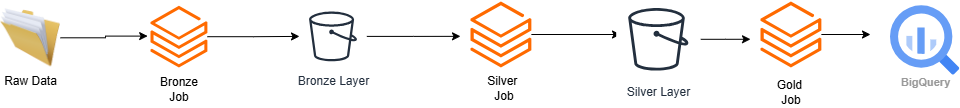

The diagram above was exported from draw.io. Its source (the exported page's mxGraphModel, read from the mxfile embedded in the PNG):
<mxGraphModel dx="1042" dy="527" grid="1" gridSize="10" guides="1" tooltips="1" connect="1" arrows="1" fold="1" page="1" pageScale="1" pageWidth="827" pageHeight="1169" math="0" shadow="0">
  <root>
    <mxCell id="0" />
    <mxCell id="1" parent="0" />
    <mxCell id="4HrJ-1slaXV6f6T-p0HA-1" parent="1" style="image;html=1;image=img/lib/clip_art/general/Full_Folder_128x128.png" value="Raw Data" vertex="1">
      <mxGeometry height="60" width="60" x="20" y="90.31" as="geometry" />
    </mxCell>
    <mxCell id="4HrJ-1slaXV6f6T-p0HA-8" edge="1" parent="1" source="4HrJ-1slaXV6f6T-p0HA-2" style="edgeStyle=orthogonalEdgeStyle;rounded=0;orthogonalLoop=1;jettySize=auto;html=1;" target="4HrJ-1slaXV6f6T-p0HA-4">
      <mxGeometry relative="1" as="geometry" />
    </mxCell>
    <mxCell id="4HrJ-1slaXV6f6T-p0HA-2" parent="1" style="points=[];aspect=fixed;html=1;align=center;shadow=0;dashed=0;fillColor=#FF6A00;strokeColor=none;shape=mxgraph.alibaba_cloud.spark_data_insights;" value="" vertex="1">
      <mxGeometry height="61.69" width="56.89" x="170" y="88.31" as="geometry" />
    </mxCell>
    <mxCell id="4HrJ-1slaXV6f6T-p0HA-3" edge="1" parent="1" source="4HrJ-1slaXV6f6T-p0HA-1" style="edgeStyle=orthogonalEdgeStyle;rounded=0;orthogonalLoop=1;jettySize=auto;html=1;entryX=-0.05;entryY=0.491;entryDx=0;entryDy=0;entryPerimeter=0;" target="4HrJ-1slaXV6f6T-p0HA-2">
      <mxGeometry relative="1" as="geometry" />
    </mxCell>
    <mxCell id="4HrJ-1slaXV6f6T-p0HA-20" edge="1" parent="1" source="4HrJ-1slaXV6f6T-p0HA-4" style="edgeStyle=orthogonalEdgeStyle;rounded=0;orthogonalLoop=1;jettySize=auto;html=1;">
      <mxGeometry relative="1" as="geometry">
        <mxPoint x="480" y="118.84500000000003" as="targetPoint" />
      </mxGeometry>
    </mxCell>
    <mxCell id="4HrJ-1slaXV6f6T-p0HA-4" parent="1" style="sketch=0;outlineConnect=0;fontColor=#232F3E;gradientColor=none;strokeColor=#232F3E;fillColor=#ffffff;dashed=0;verticalLabelPosition=bottom;verticalAlign=top;align=center;html=1;fontSize=12;fontStyle=0;aspect=fixed;shape=mxgraph.aws4.resourceIcon;resIcon=mxgraph.aws4.bucket;" value="Bronze Layer" vertex="1">
      <mxGeometry height="62.31" width="67.08" x="319" y="87.69" as="geometry" />
    </mxCell>
    <mxCell id="4HrJ-1slaXV6f6T-p0HA-21" edge="1" parent="1" source="4HrJ-1slaXV6f6T-p0HA-5" style="edgeStyle=orthogonalEdgeStyle;rounded=0;orthogonalLoop=1;jettySize=auto;html=1;">
      <mxGeometry relative="1" as="geometry">
        <mxPoint x="640" y="117" as="targetPoint" />
      </mxGeometry>
    </mxCell>
    <mxCell id="4HrJ-1slaXV6f6T-p0HA-5" parent="1" style="points=[];aspect=fixed;html=1;align=center;shadow=0;dashed=0;fillColor=#FF6A00;strokeColor=none;shape=mxgraph.alibaba_cloud.spark_data_insights;" value="" vertex="1">
      <mxGeometry height="66" width="60.86" x="490" y="84" as="geometry" />
    </mxCell>
    <mxCell id="4HrJ-1slaXV6f6T-p0HA-6" parent="1" style="sketch=0;html=1;verticalAlign=top;labelPosition=center;verticalLabelPosition=bottom;align=center;spacingTop=-6;fontSize=11;fontStyle=1;fontColor=#999999;shape=image;aspect=fixed;imageAspect=0;image=data:image/svg+xml,(base64 omitted: 1156 chars);" value="BigQuery" vertex="1">
      <mxGeometry height="69.31" width="69.31" x="910" y="88.31" as="geometry" />
    </mxCell>
    <mxCell id="4HrJ-1slaXV6f6T-p0HA-14" parent="1" style="text;html=1;whiteSpace=wrap;strokeColor=none;fillColor=none;align=center;verticalAlign=middle;rounded=0;" value="Bronze Job" vertex="1">
      <mxGeometry height="30" width="60" x="169" y="157" as="geometry" />
    </mxCell>
    <mxCell id="4HrJ-1slaXV6f6T-p0HA-15" parent="1" style="text;html=1;whiteSpace=wrap;strokeColor=none;fillColor=none;align=center;verticalAlign=middle;rounded=0;" value="Silver&amp;nbsp;&lt;div&gt;Job&lt;/div&gt;" vertex="1">
      <mxGeometry height="30" width="60" x="494" y="156" as="geometry" />
    </mxCell>
    <mxCell id="4HrJ-1slaXV6f6T-p0HA-22" edge="1" parent="1" source="4HrJ-1slaXV6f6T-p0HA-16" style="edgeStyle=orthogonalEdgeStyle;rounded=0;orthogonalLoop=1;jettySize=auto;html=1;">
      <mxGeometry relative="1" as="geometry">
        <mxPoint x="770" y="121.76499999999999" as="targetPoint" />
      </mxGeometry>
    </mxCell>
    <mxCell id="4HrJ-1slaXV6f6T-p0HA-16" parent="1" style="sketch=0;outlineConnect=0;fontColor=#232F3E;gradientColor=none;strokeColor=#232F3E;fillColor=#ffffff;dashed=0;verticalLabelPosition=bottom;verticalAlign=top;align=center;html=1;fontSize=12;fontStyle=0;aspect=fixed;shape=mxgraph.aws4.resourceIcon;resIcon=mxgraph.aws4.bucket;" value="Silver Layer" vertex="1">
      <mxGeometry height="78.31" width="84.31" x="635.69" y="82.61000000000001" as="geometry" />
    </mxCell>
    <mxCell id="4HrJ-1slaXV6f6T-p0HA-23" edge="1" parent="1" source="4HrJ-1slaXV6f6T-p0HA-18" style="edgeStyle=orthogonalEdgeStyle;rounded=0;orthogonalLoop=1;jettySize=auto;html=1;">
      <mxGeometry relative="1" as="geometry">
        <mxPoint x="890" y="117" as="targetPoint" />
      </mxGeometry>
    </mxCell>
    <mxCell id="4HrJ-1slaXV6f6T-p0HA-18" parent="1" style="points=[];aspect=fixed;html=1;align=center;shadow=0;dashed=0;fillColor=#FF6A00;strokeColor=none;shape=mxgraph.alibaba_cloud.spark_data_insights;" value="" vertex="1">
      <mxGeometry height="66" width="60.86" x="780" y="84" as="geometry" />
    </mxCell>
    <mxCell id="4HrJ-1slaXV6f6T-p0HA-19" parent="1" style="text;html=1;whiteSpace=wrap;strokeColor=none;fillColor=none;align=center;verticalAlign=middle;rounded=0;" value="Gold&amp;nbsp;&lt;br&gt;Job" vertex="1">
      <mxGeometry height="30" width="60" x="781" y="160" as="geometry" />
    </mxCell>
  </root>
</mxGraphModel>